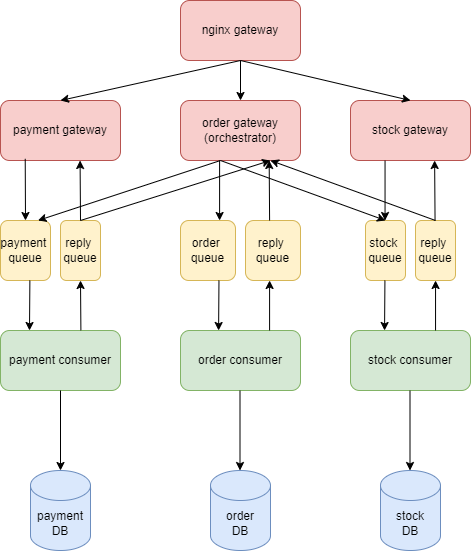

The diagram above was exported from draw.io. Its source (the exported page's mxGraphModel, read from the mxfile embedded in the PNG):
<mxGraphModel dx="993" dy="615" grid="1" gridSize="10" guides="1" tooltips="1" connect="1" arrows="1" fold="1" page="1" pageScale="1" pageWidth="827" pageHeight="1169" math="0" shadow="0">
  <root>
    <mxCell id="0" />
    <mxCell id="1" parent="0" />
    <mxCell id="unDJIC1t-N1pC9hUPmu5-1" value="nginx gateway" style="rounded=1;whiteSpace=wrap;html=1;fillColor=#f8cecc;strokeColor=#b85450;" parent="1" vertex="1">
      <mxGeometry x="340" y="30" width="120" height="60" as="geometry" />
    </mxCell>
    <mxCell id="unDJIC1t-N1pC9hUPmu5-2" value="payment gateway" style="rounded=1;whiteSpace=wrap;html=1;fillColor=#f8cecc;strokeColor=#b85450;" parent="1" vertex="1">
      <mxGeometry x="160" y="130" width="120" height="60" as="geometry" />
    </mxCell>
    <mxCell id="unDJIC1t-N1pC9hUPmu5-3" value="order gateway&lt;div&gt;(orchestrator)&lt;/div&gt;" style="rounded=1;whiteSpace=wrap;html=1;fillColor=#f8cecc;strokeColor=#b85450;" parent="1" vertex="1">
      <mxGeometry x="340" y="130" width="120" height="60" as="geometry" />
    </mxCell>
    <mxCell id="unDJIC1t-N1pC9hUPmu5-4" value="stock&amp;nbsp;&lt;span style=&quot;background-color: initial;&quot;&gt;gateway&lt;/span&gt;" style="rounded=1;whiteSpace=wrap;html=1;fillColor=#f8cecc;strokeColor=#b85450;" parent="1" vertex="1">
      <mxGeometry x="510" y="130" width="120" height="60" as="geometry" />
    </mxCell>
    <mxCell id="unDJIC1t-N1pC9hUPmu5-7" value="payment consumer" style="rounded=1;whiteSpace=wrap;html=1;fillColor=#d5e8d4;strokeColor=#82b366;" parent="1" vertex="1">
      <mxGeometry x="160" y="360" width="120" height="60" as="geometry" />
    </mxCell>
    <mxCell id="unDJIC1t-N1pC9hUPmu5-8" value="order consumer" style="rounded=1;whiteSpace=wrap;html=1;fillColor=#d5e8d4;strokeColor=#82b366;" parent="1" vertex="1">
      <mxGeometry x="340" y="360" width="120" height="60" as="geometry" />
    </mxCell>
    <mxCell id="unDJIC1t-N1pC9hUPmu5-9" value="stock&amp;nbsp;&lt;span style=&quot;background-color: initial;&quot;&gt;consumer&lt;/span&gt;" style="rounded=1;whiteSpace=wrap;html=1;fillColor=#d5e8d4;strokeColor=#82b366;" parent="1" vertex="1">
      <mxGeometry x="510" y="360" width="120" height="60" as="geometry" />
    </mxCell>
    <mxCell id="unDJIC1t-N1pC9hUPmu5-11" value="&lt;div&gt;payment&lt;/div&gt;DB" style="shape=cylinder3;whiteSpace=wrap;html=1;boundedLbl=1;backgroundOutline=1;size=15;fillColor=#dae8fc;strokeColor=#6c8ebf;" parent="1" vertex="1">
      <mxGeometry x="190" y="500" width="60" height="80" as="geometry" />
    </mxCell>
    <mxCell id="unDJIC1t-N1pC9hUPmu5-12" value="&lt;div&gt;order&lt;/div&gt;DB" style="shape=cylinder3;whiteSpace=wrap;html=1;boundedLbl=1;backgroundOutline=1;size=15;fillColor=#dae8fc;strokeColor=#6c8ebf;" parent="1" vertex="1">
      <mxGeometry x="370" y="500" width="60" height="80" as="geometry" />
    </mxCell>
    <mxCell id="unDJIC1t-N1pC9hUPmu5-13" value="&lt;div&gt;stock&lt;/div&gt;DB" style="shape=cylinder3;whiteSpace=wrap;html=1;boundedLbl=1;backgroundOutline=1;size=15;fillColor=#dae8fc;strokeColor=#6c8ebf;" parent="1" vertex="1">
      <mxGeometry x="540" y="500" width="60" height="80" as="geometry" />
    </mxCell>
    <mxCell id="unDJIC1t-N1pC9hUPmu5-14" value="" style="endArrow=classic;html=1;rounded=0;exitX=0.5;exitY=1;exitDx=0;exitDy=0;entryX=0.5;entryY=0;entryDx=0;entryDy=0;" parent="1" source="unDJIC1t-N1pC9hUPmu5-1" target="unDJIC1t-N1pC9hUPmu5-2" edge="1">
      <mxGeometry width="50" height="50" relative="1" as="geometry">
        <mxPoint x="380" y="290" as="sourcePoint" />
        <mxPoint x="430" y="240" as="targetPoint" />
      </mxGeometry>
    </mxCell>
    <mxCell id="unDJIC1t-N1pC9hUPmu5-15" value="" style="endArrow=classic;html=1;rounded=0;entryX=0.5;entryY=0;entryDx=0;entryDy=0;" parent="1" target="unDJIC1t-N1pC9hUPmu5-3" edge="1">
      <mxGeometry width="50" height="50" relative="1" as="geometry">
        <mxPoint x="400" y="90" as="sourcePoint" />
        <mxPoint x="430" y="240" as="targetPoint" />
      </mxGeometry>
    </mxCell>
    <mxCell id="unDJIC1t-N1pC9hUPmu5-16" value="" style="endArrow=classic;html=1;rounded=0;entryX=0.5;entryY=0;entryDx=0;entryDy=0;" parent="1" target="unDJIC1t-N1pC9hUPmu5-4" edge="1">
      <mxGeometry width="50" height="50" relative="1" as="geometry">
        <mxPoint x="400" y="90" as="sourcePoint" />
        <mxPoint x="430" y="240" as="targetPoint" />
      </mxGeometry>
    </mxCell>
    <mxCell id="unDJIC1t-N1pC9hUPmu5-24" value="" style="endArrow=classic;html=1;rounded=0;exitX=0.5;exitY=1;exitDx=0;exitDy=0;" parent="1" source="unDJIC1t-N1pC9hUPmu5-7" target="unDJIC1t-N1pC9hUPmu5-11" edge="1">
      <mxGeometry width="50" height="50" relative="1" as="geometry">
        <mxPoint x="380" y="480" as="sourcePoint" />
        <mxPoint x="430" y="430" as="targetPoint" />
      </mxGeometry>
    </mxCell>
    <mxCell id="unDJIC1t-N1pC9hUPmu5-25" value="" style="endArrow=classic;html=1;rounded=0;exitX=0.5;exitY=1;exitDx=0;exitDy=0;" parent="1" edge="1">
      <mxGeometry width="50" height="50" relative="1" as="geometry">
        <mxPoint x="399.5" y="420" as="sourcePoint" />
        <mxPoint x="399.5" y="500" as="targetPoint" />
      </mxGeometry>
    </mxCell>
    <mxCell id="unDJIC1t-N1pC9hUPmu5-26" value="" style="endArrow=classic;html=1;rounded=0;exitX=0.5;exitY=1;exitDx=0;exitDy=0;" parent="1" edge="1">
      <mxGeometry width="50" height="50" relative="1" as="geometry">
        <mxPoint x="569.5" y="420" as="sourcePoint" />
        <mxPoint x="569.5" y="500" as="targetPoint" />
      </mxGeometry>
    </mxCell>
    <mxCell id="QU8j0eO1gkZkqUZ5CCpf-4" value="reply&amp;nbsp;&lt;div&gt;queue&lt;/div&gt;" style="rounded=1;whiteSpace=wrap;html=1;fillColor=#fff2cc;strokeColor=#d6b656;" vertex="1" parent="1">
      <mxGeometry x="220" y="250" width="40" height="60" as="geometry" />
    </mxCell>
    <mxCell id="QU8j0eO1gkZkqUZ5CCpf-5" value="payment&amp;nbsp;&lt;div&gt;queue&lt;/div&gt;" style="rounded=1;whiteSpace=wrap;html=1;fillColor=#fff2cc;strokeColor=#d6b656;" vertex="1" parent="1">
      <mxGeometry x="160" y="250" width="50" height="60" as="geometry" />
    </mxCell>
    <mxCell id="QU8j0eO1gkZkqUZ5CCpf-6" value="reply&amp;nbsp;&lt;div&gt;queue&lt;/div&gt;" style="rounded=1;whiteSpace=wrap;html=1;fillColor=#fff2cc;strokeColor=#d6b656;" vertex="1" parent="1">
      <mxGeometry x="405" y="250" width="55" height="60" as="geometry" />
    </mxCell>
    <mxCell id="QU8j0eO1gkZkqUZ5CCpf-7" value="order&amp;nbsp;&lt;div&gt;queue&lt;/div&gt;" style="rounded=1;whiteSpace=wrap;html=1;fillColor=#fff2cc;strokeColor=#d6b656;" vertex="1" parent="1">
      <mxGeometry x="340" y="250" width="55" height="60" as="geometry" />
    </mxCell>
    <mxCell id="QU8j0eO1gkZkqUZ5CCpf-8" value="reply&amp;nbsp;&lt;div&gt;queue&lt;/div&gt;" style="rounded=1;whiteSpace=wrap;html=1;fillColor=#fff2cc;strokeColor=#d6b656;" vertex="1" parent="1">
      <mxGeometry x="575" y="250" width="40" height="60" as="geometry" />
    </mxCell>
    <mxCell id="QU8j0eO1gkZkqUZ5CCpf-9" value="stock&amp;nbsp;&lt;div&gt;queue&lt;/div&gt;" style="rounded=1;whiteSpace=wrap;html=1;fillColor=#fff2cc;strokeColor=#d6b656;" vertex="1" parent="1">
      <mxGeometry x="525" y="250" width="40" height="60" as="geometry" />
    </mxCell>
    <mxCell id="QU8j0eO1gkZkqUZ5CCpf-10" value="" style="endArrow=classic;html=1;rounded=0;exitX=0.206;exitY=0.972;exitDx=0;exitDy=0;entryX=0.5;entryY=0;entryDx=0;entryDy=0;exitPerimeter=0;" edge="1" parent="1" source="unDJIC1t-N1pC9hUPmu5-2" target="QU8j0eO1gkZkqUZ5CCpf-5">
      <mxGeometry width="50" height="50" relative="1" as="geometry">
        <mxPoint x="410" y="380" as="sourcePoint" />
        <mxPoint x="460" y="330" as="targetPoint" />
      </mxGeometry>
    </mxCell>
    <mxCell id="QU8j0eO1gkZkqUZ5CCpf-11" value="" style="endArrow=classic;html=1;rounded=0;exitX=0.25;exitY=1;exitDx=0;exitDy=0;" edge="1" parent="1">
      <mxGeometry width="50" height="50" relative="1" as="geometry">
        <mxPoint x="189.38" y="310" as="sourcePoint" />
        <mxPoint x="189" y="360" as="targetPoint" />
      </mxGeometry>
    </mxCell>
    <mxCell id="QU8j0eO1gkZkqUZ5CCpf-12" value="" style="endArrow=classic;html=1;rounded=0;entryX=0.5;entryY=1;entryDx=0;entryDy=0;exitX=0.67;exitY=-0.003;exitDx=0;exitDy=0;exitPerimeter=0;" edge="1" parent="1" source="unDJIC1t-N1pC9hUPmu5-7" target="QU8j0eO1gkZkqUZ5CCpf-4">
      <mxGeometry width="50" height="50" relative="1" as="geometry">
        <mxPoint x="370" y="390" as="sourcePoint" />
        <mxPoint x="420" y="340" as="targetPoint" />
      </mxGeometry>
    </mxCell>
    <mxCell id="QU8j0eO1gkZkqUZ5CCpf-13" value="" style="endArrow=classic;html=1;rounded=0;entryX=0.5;entryY=1;entryDx=0;entryDy=0;exitX=0.5;exitY=0;exitDx=0;exitDy=0;" edge="1" parent="1" source="QU8j0eO1gkZkqUZ5CCpf-4">
      <mxGeometry width="50" height="50" relative="1" as="geometry">
        <mxPoint x="239.57" y="240" as="sourcePoint" />
        <mxPoint x="239.57" y="190" as="targetPoint" />
      </mxGeometry>
    </mxCell>
    <mxCell id="QU8j0eO1gkZkqUZ5CCpf-14" value="" style="endArrow=classic;html=1;rounded=0;exitX=0.25;exitY=1;exitDx=0;exitDy=0;entryX=0.5;entryY=0;entryDx=0;entryDy=0;" edge="1" parent="1">
      <mxGeometry width="50" height="50" relative="1" as="geometry">
        <mxPoint x="379.1" y="190" as="sourcePoint" />
        <mxPoint x="379.1" y="250" as="targetPoint" />
      </mxGeometry>
    </mxCell>
    <mxCell id="QU8j0eO1gkZkqUZ5CCpf-15" value="" style="endArrow=classic;html=1;rounded=0;entryX=0.5;entryY=1;entryDx=0;entryDy=0;exitX=0.5;exitY=0;exitDx=0;exitDy=0;" edge="1" parent="1">
      <mxGeometry width="50" height="50" relative="1" as="geometry">
        <mxPoint x="429.1" y="250" as="sourcePoint" />
        <mxPoint x="428.66999999999996" y="190" as="targetPoint" />
      </mxGeometry>
    </mxCell>
    <mxCell id="QU8j0eO1gkZkqUZ5CCpf-16" value="" style="endArrow=classic;html=1;rounded=0;exitX=0.25;exitY=1;exitDx=0;exitDy=0;entryX=0.5;entryY=0;entryDx=0;entryDy=0;" edge="1" parent="1">
      <mxGeometry width="50" height="50" relative="1" as="geometry">
        <mxPoint x="544.55" y="190" as="sourcePoint" />
        <mxPoint x="544.55" y="250" as="targetPoint" />
      </mxGeometry>
    </mxCell>
    <mxCell id="QU8j0eO1gkZkqUZ5CCpf-17" value="" style="endArrow=classic;html=1;rounded=0;entryX=0.5;entryY=1;entryDx=0;entryDy=0;exitX=0.5;exitY=0;exitDx=0;exitDy=0;" edge="1" parent="1">
      <mxGeometry width="50" height="50" relative="1" as="geometry">
        <mxPoint x="594.55" y="250" as="sourcePoint" />
        <mxPoint x="594.1199999999999" y="190" as="targetPoint" />
      </mxGeometry>
    </mxCell>
    <mxCell id="QU8j0eO1gkZkqUZ5CCpf-18" value="" style="endArrow=classic;html=1;rounded=0;exitX=0.25;exitY=1;exitDx=0;exitDy=0;" edge="1" parent="1">
      <mxGeometry width="50" height="50" relative="1" as="geometry">
        <mxPoint x="378.47" y="310" as="sourcePoint" />
        <mxPoint x="378.09000000000003" y="360" as="targetPoint" />
      </mxGeometry>
    </mxCell>
    <mxCell id="QU8j0eO1gkZkqUZ5CCpf-19" value="" style="endArrow=classic;html=1;rounded=0;entryX=0.5;entryY=1;entryDx=0;entryDy=0;exitX=0.67;exitY=-0.003;exitDx=0;exitDy=0;exitPerimeter=0;" edge="1" parent="1">
      <mxGeometry width="50" height="50" relative="1" as="geometry">
        <mxPoint x="429.09000000000003" y="360" as="sourcePoint" />
        <mxPoint x="429.09000000000003" y="310" as="targetPoint" />
      </mxGeometry>
    </mxCell>
    <mxCell id="QU8j0eO1gkZkqUZ5CCpf-20" value="" style="endArrow=classic;html=1;rounded=0;exitX=0.25;exitY=1;exitDx=0;exitDy=0;" edge="1" parent="1">
      <mxGeometry width="50" height="50" relative="1" as="geometry">
        <mxPoint x="544.4300000000001" y="310" as="sourcePoint" />
        <mxPoint x="544.0500000000001" y="360" as="targetPoint" />
      </mxGeometry>
    </mxCell>
    <mxCell id="QU8j0eO1gkZkqUZ5CCpf-21" value="" style="endArrow=classic;html=1;rounded=0;entryX=0.5;entryY=1;entryDx=0;entryDy=0;exitX=0.67;exitY=-0.003;exitDx=0;exitDy=0;exitPerimeter=0;" edge="1" parent="1">
      <mxGeometry width="50" height="50" relative="1" as="geometry">
        <mxPoint x="595.0500000000001" y="360" as="sourcePoint" />
        <mxPoint x="595.0500000000001" y="310" as="targetPoint" />
      </mxGeometry>
    </mxCell>
    <mxCell id="QU8j0eO1gkZkqUZ5CCpf-25" value="" style="endArrow=classic;html=1;rounded=0;entryX=0.75;entryY=0;entryDx=0;entryDy=0;" edge="1" parent="1" target="QU8j0eO1gkZkqUZ5CCpf-5">
      <mxGeometry width="50" height="50" relative="1" as="geometry">
        <mxPoint x="380" y="190" as="sourcePoint" />
        <mxPoint x="210" y="260" as="targetPoint" />
      </mxGeometry>
    </mxCell>
    <mxCell id="QU8j0eO1gkZkqUZ5CCpf-26" value="" style="endArrow=classic;html=1;rounded=0;entryX=0.5;entryY=0;entryDx=0;entryDy=0;" edge="1" parent="1" target="QU8j0eO1gkZkqUZ5CCpf-9">
      <mxGeometry width="50" height="50" relative="1" as="geometry">
        <mxPoint x="380" y="190" as="sourcePoint" />
        <mxPoint x="210" y="260" as="targetPoint" />
      </mxGeometry>
    </mxCell>
    <mxCell id="QU8j0eO1gkZkqUZ5CCpf-27" value="" style="endArrow=classic;html=1;rounded=0;entryX=0.75;entryY=1;entryDx=0;entryDy=0;" edge="1" parent="1" target="unDJIC1t-N1pC9hUPmu5-3">
      <mxGeometry width="50" height="50" relative="1" as="geometry">
        <mxPoint x="240" y="250" as="sourcePoint" />
        <mxPoint x="430" y="200" as="targetPoint" />
      </mxGeometry>
    </mxCell>
    <mxCell id="QU8j0eO1gkZkqUZ5CCpf-28" value="" style="endArrow=classic;html=1;rounded=0;entryX=0.75;entryY=1;entryDx=0;entryDy=0;exitX=0.5;exitY=0;exitDx=0;exitDy=0;" edge="1" parent="1" source="QU8j0eO1gkZkqUZ5CCpf-8" target="unDJIC1t-N1pC9hUPmu5-3">
      <mxGeometry width="50" height="50" relative="1" as="geometry">
        <mxPoint x="250" y="260" as="sourcePoint" />
        <mxPoint x="440" y="200" as="targetPoint" />
      </mxGeometry>
    </mxCell>
  </root>
</mxGraphModel>